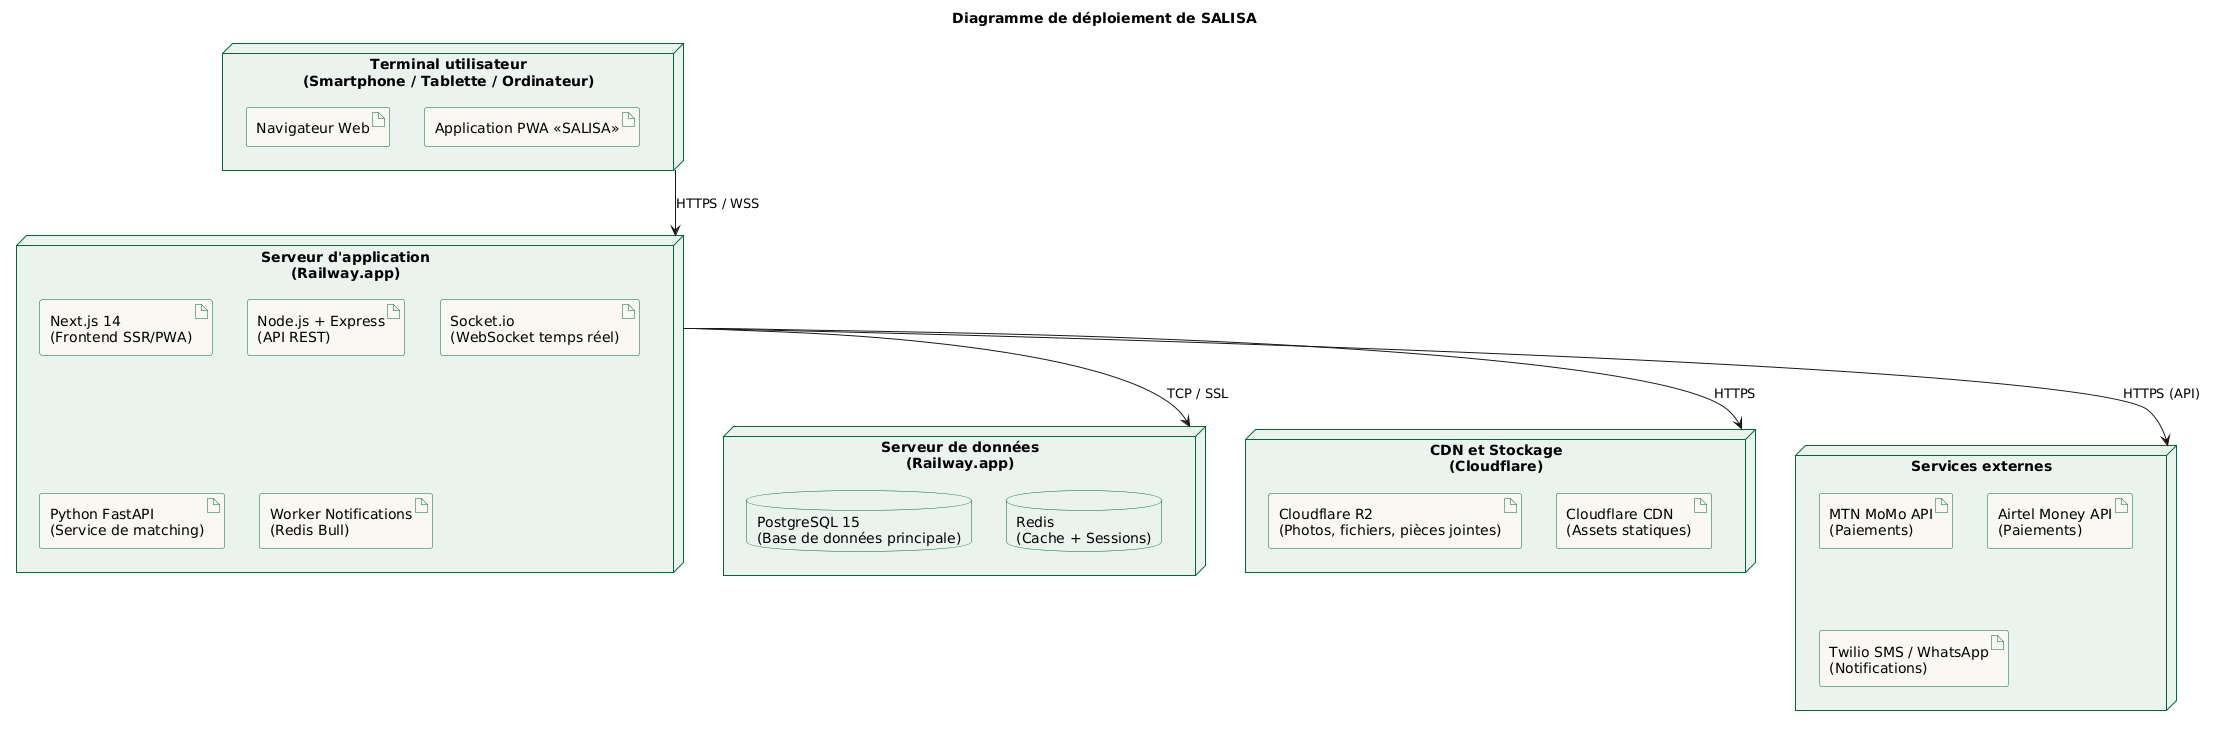

The diagram above was rendered by PlantUML. Its source (embedded in the PNG):
@startuml
title Diagramme de déploiement de SALISA

skinparam nodeBackgroundColor #EAF3EE
skinparam nodeBorderColor #006838
skinparam artifactBackgroundColor #FAF8F3
skinparam artifactBorderColor #006838
skinparam databaseBackgroundColor #EAF3EE
skinparam databaseBorderColor #006838

' ========================
' TERMINAL UTILISATEUR
' ========================
node "Terminal utilisateur\n(Smartphone / Tablette / Ordinateur)" as terminal {
  artifact "Navigateur Web" as navigateur
  artifact "Application PWA «SALISA»" as pwa
}

' ========================
' SERVEUR D'APPLICATION
' ========================
node "Serveur d'application\n(Railway.app)" as serveurApp {
  artifact "Next.js 14\n(Frontend SSR/PWA)" as nextjs
  artifact "Node.js + Express\n(API REST)" as nodejs
  artifact "Socket.io\n(WebSocket temps réel)" as socketio
  artifact "Python FastAPI\n(Service de matching)" as fastapi
  artifact "Worker Notifications\n(Redis Bull)" as worker
}

' ========================
' SERVEUR DE DONNEES
' ========================
node "Serveur de données\n(Railway.app)" as serveurData {
  database "PostgreSQL 15\n(Base de données principale)" as postgres
  database "Redis\n(Cache + Sessions)" as redis
}

' ========================
' CDN ET STOCKAGE
' ========================
node "CDN et Stockage\n(Cloudflare)" as cloudflare {
  artifact "Cloudflare R2\n(Photos, fichiers, pièces jointes)" as r2
  artifact "Cloudflare CDN\n(Assets statiques)" as cdn
}

' ========================
' SERVICES TIERS
' ========================
node "Services externes" as servicesTiers {
  artifact "MTN MoMo API\n(Paiements)" as mtn
  artifact "Airtel Money API\n(Paiements)" as airtel
  artifact "Twilio SMS / WhatsApp\n(Notifications)" as twilio
}

' ========================
' CONNEXIONS
' ========================
terminal --> serveurApp : HTTPS / WSS
serveurApp --> serveurData : TCP / SSL
serveurApp --> cloudflare : HTTPS
serveurApp --> servicesTiers : HTTPS (API)
@enduml